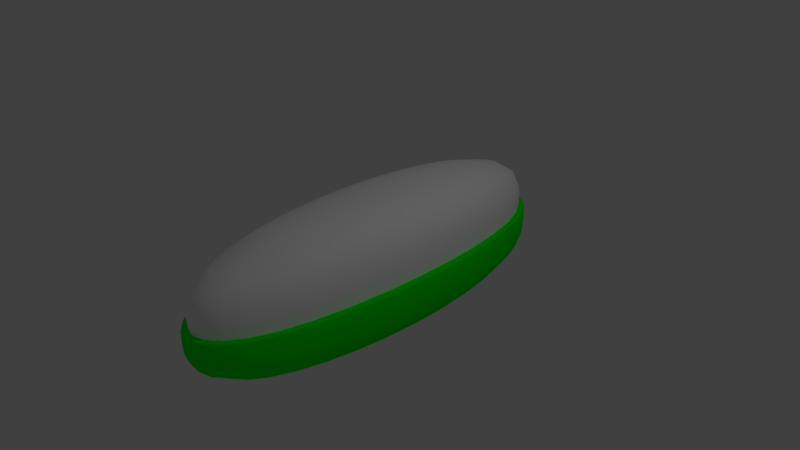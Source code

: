 # Source: 000.blend  (saved by Blender 2.75.2; exported with 4.5.12 LTS)
import bpy
from mathutils import Matrix  # noqa: F401  (used for matrix-valued properties, if any)

bpy.ops.wm.read_factory_settings(use_empty=True)
scene = bpy.context.scene
scene.name = 'Scene'

# ---- collections
col_collection_1 = bpy.data.collections.new('Collection 1'); scene.collection.children.link(col_collection_1)

# ---- materials (node trees are filled in below, after node groups)
mat_buttontop = bpy.data.materials.new('ButtonTop')
mat_buttontop.alpha_threshold = 0.0
mat_buttontop.use_transparent_shadow = False
mat_buttontop.diffuse_color = (1.0, 1.0, 1.0, 1.0)
mat_buttontop.roughness = 0.5
mat_buttontop.specular_intensity = 1.0
mat_buttontop.line_color = (0.0, 0.0, 0.0, 1.0)
mat_buttonbottom = bpy.data.materials.new('ButtonBottom')
mat_buttonbottom.alpha_threshold = 0.0
mat_buttonbottom.use_transparent_shadow = False
mat_buttonbottom.diffuse_color = (0.001534, 1.0, 0.0, 1.0)
mat_buttonbottom.roughness = 0.5
mat_buttonbottom.specular_intensity = 1.0
mat_buttonbottom.line_color = (0.0, 0.0, 0.0, 1.0)

# ---- material node trees

# ---- world
world_world = bpy.data.worlds.new('World'); scene.world = world_world
world_world.color = (0.05088, 0.05088, 0.05088)
world_world.use_sun_shadow = False
world_world.sun_shadow_jitter_overblur = 0.0
world_world.cycles.sampling_method = 'MANUAL'
world_world.cycles.sample_map_resolution = 256

# ---- cameras
cam_camera = bpy.data.cameras.new('Camera')
cam_camera.clip_end = 100.0
cam_camera.lens = 35.0
cam_camera.sensor_width = 32.0
cam_camera.sensor_height = 18.0
cam_camera.ortho_scale = 7.314
cam_camera.dof.focus_distance = 0.0
cam_camera.dof.aperture_fstop = 128.0

# ---- lights
light_lamp = bpy.data.lights.new('Lamp', 'POINT')
light_lamp.transmission_factor = 0.0
light_lamp.cutoff_distance = 30.0
light_lamp.energy = 100.0
light_lamp.shadow_buffer_clip_start = 1.001
light_lamp.shadow_soft_size = 0.1
light_lamp.shadow_maximum_resolution = 0.006
light_lamp.use_absolute_resolution = True
light_lamp.cycles.use_multiple_importance_sampling = False

# ---- meshes
me_cube_002 = bpy.data.meshes.new('Cube.002')
me_cube_002.from_pydata([(-1.565e-07, 3.955e-07, 0.8734), (-1.256e-07, -0.5012, 0.8663), (-9.503e-08, -0.9816, 0.8451), (-6.073e-08, -1.421, 0.8097), (0.1531, 4.623e-07, 0.8663), (0.2999, 5.418e-07, 0.8451), (0.434, 5.779e-07, 0.8097), (0.1504, -0.4923, 0.8593), (0.2946, -0.4747, 0.8384), (0.4264, -0.457, 0.8036), (0.145, -0.9643, 0.8384), (0.2835, -0.9277, 0.8188), (0.4087, -0.887, 0.7867), (0.1396, -1.396, 0.8036), (0.271, -1.337, 0.7867), (0.3859, -1.263, 0.7604), (4.212e-07, -2.677, -0.03596), (0.1658, -2.632, -0.03596), (0.3247, -2.496, -0.03596), (0.4698, -2.269, -0.03596), (0.8153, 4.19e-07, -0.03596), (0.8014, -0.5445, -0.03596), (0.76, -1.066, -0.03596), (0.6909, -1.543, -0.03596), (0.787, 6.009e-07, 0.4535), (0.7736, -0.5233, 0.4525), (0.7334, -1.025, 0.4507), (0.6666, -1.483, 0.4488), (0.8161, 5.309e-07, 0.2771), (0.7063, 6.465e-07, 0.6229), (0.6942, -0.4769, 0.6199), (0.6584, -0.932, 0.6136), (0.5998, -1.344, 0.6066), (0.8022, -0.5432, 0.2771), (0.7607, -1.064, 0.2769), (0.6915, -1.539, 0.2767), (1.646e-07, -2.576, 0.4535), (2.572e-07, -2.671, 0.2771), (0.1599, -2.532, 0.4525), (0.3131, -2.4, 0.4507), (0.4531, -2.182, 0.4488), (7.342e-08, -2.312, 0.6229), (0.166, -2.626, 0.2771), (0.325, -2.49, 0.2769), (0.4702, -2.263, 0.2767), (0.1457, -2.272, 0.6199), (0.2848, -2.155, 0.6136), (0.4106, -1.963, 0.6066), (-2.225e-08, -1.797, 0.7604), (0.1369, -1.766, 0.7551), (0.2645, -1.686, 0.7417), (0.3732, -1.571, 0.7224), (0.4799, -1.221, 0.7224), (0.515, -0.8655, 0.7417), (0.5395, -0.4482, 0.7551), (0.5491, 6.176e-07, 0.7604), (0.5942, -1.951, -0.03596), (0.5174, -1.694, 0.6029), (0.5731, -1.876, 0.4479), (0.5947, -1.946, 0.2766), (0.6943, -1.545, 0.1266), (0.7637, -1.068, 0.1266), (0.8054, -0.5454, 0.1266), (0.8193, 4.424e-07, 0.1266), (3.392e-07, -2.681, 0.1266), (0.1666, -2.636, 0.1266), (0.3263, -2.5, 0.1266), (0.4721, -2.272, 0.1266), (0.4457, -1.459, 0.7036), (0.5971, -1.954, 0.1266)], [], [(0, 1, 7, 4), (4, 7, 8, 5), (5, 8, 9, 6), (6, 9, 54, 55), (1, 2, 10, 7), (7, 10, 11, 8), (8, 11, 12, 9), (9, 12, 53, 54), (2, 3, 13, 10), (10, 13, 14, 11), (11, 14, 15, 12), (12, 15, 52, 53), (3, 48, 49, 13), (13, 49, 50, 14), (14, 50, 51, 15), (15, 51, 68, 52), (18, 66, 65, 17), (19, 67, 66, 18), (19, 56, 69, 67), (61, 22, 21, 62), (20, 63, 62, 21), (17, 65, 64, 16), (60, 23, 22, 61), (69, 56, 23, 60), (33, 62, 63, 28), (25, 30, 31, 26), (26, 31, 32, 27), (27, 32, 57, 58), (38, 45, 41, 36), (30, 54, 53, 31), (31, 53, 52, 32), (32, 52, 68, 57), (45, 49, 48, 41), (26, 34, 33, 25), (34, 61, 62, 33), (27, 35, 34, 26), (35, 60, 61, 34), (58, 59, 35, 27), (59, 69, 60, 35), (36, 37, 42, 38), (37, 64, 65, 42), (38, 42, 43, 39), (39, 43, 44, 40), (40, 44, 59, 58), (24, 29, 30, 25), (42, 65, 66, 43), (43, 66, 67, 44), (44, 67, 69, 59), (25, 33, 28, 24), (39, 46, 45, 38), (46, 50, 49, 45), (40, 47, 46, 39), (47, 51, 50, 46), (57, 47, 40, 58), (68, 51, 47, 57), (29, 55, 54, 30)])
me_cube_002.polygons.foreach_set('use_smooth', [True] * 56)
_uv = me_cube_002.uv_layers.new(name='UVMap')
_uv.uv.foreach_set('vector', [0.6524, 0.02917, 0.6524, 0.2106, 0.5754, 0.2042, 0.5741, 0.02587, 0.5741, 0.02587, 0.5754, 0.2042, 0.4983, 0.1953, 0.4956, 0.02335, 0.4956, 0.02335, 0.4983, 0.1953, 0.4241, 0.1874, 0.4202, 0.02176, 0.4202, 0.02176, 0.4241, 0.1874, 0.356, 0.1837, 0.351, 0.02123, 0.6524, 0.2106, 0.649, 0.3852, 0.5748, 0.3759, 0.5754, 0.2042, 0.5754, 0.2042, 0.5748, 0.3759, 0.5008, 0.3602, 0.4983, 0.1953, 0.4983, 0.1953, 0.5008, 0.3602, 0.4304, 0.344, 0.4241, 0.1874, 0.4241, 0.1874, 0.4304, 0.344, 0.3665, 0.3357, 0.356, 0.1837, 0.649, 0.3852, 0.6421, 0.5454, 0.5707, 0.5334, 0.5748, 0.3759, 0.5748, 0.3759, 0.5707, 0.5334, 0.5008, 0.51, 0.5008, 0.3602, 0.5008, 0.3602, 0.5008, 0.51, 0.4369, 0.4815, 0.4304, 0.344, 0.4304, 0.344, 0.4369, 0.4815, 0.3807, 0.466, 0.3665, 0.3357, 0.6421, 0.5454, 0.6317, 0.6838, 0.5619, 0.6694, 0.5707, 0.5334, 0.5707, 0.5334, 0.5619, 0.6694, 0.4946, 0.638, 0.5008, 0.51, 0.5008, 0.51, 0.4946, 0.638, 0.4353, 0.5948, 0.4369, 0.4815, 0.4369, 0.4815, 0.4353, 0.5948, 0.3942, 0.5535, 0.3807, 0.466, 0.7127, 0.4896, 0.7936, 0.487, 0.7955, 0.5653, 0.7146, 0.5676, 0.7157, 0.403, 0.7966, 0.4001, 0.7936, 0.487, 0.7127, 0.4896, 0.7157, 0.403, 0.7237, 0.3105, 0.8046, 0.3073, 0.7966, 0.4001, 0.8361, 0.1144, 0.7552, 0.1181, 0.7765, 0.02514, 0.8575, 0.02123, 0.0302, 0.05032, 0.06646, 0.04301, 0.07523, 0.2405, 0.03893, 0.2474, 0.7146, 0.5676, 0.7955, 0.5653, 0.8018, 0.6325, 0.7208, 0.6345, 0.8181, 0.2109, 0.7372, 0.2144, 0.7552, 0.1181, 0.8361, 0.1144, 0.8046, 0.3073, 0.7237, 0.3105, 0.7372, 0.2144, 0.8181, 0.2109, 0.1123, 0.233, 0.07523, 0.2405, 0.06646, 0.04301, 0.1035, 0.03639, 0.1679, 0.2187, 0.2469, 0.1964, 0.2648, 0.362, 0.1892, 0.401, 0.1892, 0.401, 0.2648, 0.362, 0.2939, 0.5125, 0.2237, 0.5683, 0.2237, 0.5683, 0.2939, 0.5125, 0.3354, 0.6411, 0.2716, 0.7125, 0.4817, 0.9592, 0.5273, 0.8581, 0.6011, 0.8759, 0.562, 0.9788, 0.2469, 0.1964, 0.356, 0.1837, 0.3665, 0.3357, 0.2648, 0.362, 0.2648, 0.362, 0.3665, 0.3357, 0.3807, 0.466, 0.2939, 0.5125, 0.2939, 0.5125, 0.3807, 0.466, 0.3942, 0.5535, 0.3354, 0.6411, 0.5273, 0.8581, 0.5619, 0.6694, 0.6317, 0.6838, 0.6011, 0.8759, 0.1892, 0.401, 0.1347, 0.4222, 0.1123, 0.233, 0.1679, 0.2187, 0.1347, 0.4222, 0.09782, 0.4303, 0.07523, 0.2405, 0.1123, 0.233, 0.2237, 0.5683, 0.1709, 0.5956, 0.1347, 0.4222, 0.1892, 0.401, 0.8935, 0.2086, 0.8181, 0.2109, 0.8361, 0.1144, 0.9115, 0.1125, 0.2716, 0.7125, 0.2207, 0.7451, 0.1709, 0.5956, 0.2237, 0.5683, 0.88, 0.3046, 0.8046, 0.3073, 0.8181, 0.2109, 0.8935, 0.2086, 0.9698, 0.6115, 0.8775, 0.6285, 0.8712, 0.5616, 0.9633, 0.547, 0.8775, 0.6285, 0.8018, 0.6325, 0.7955, 0.5653, 0.8712, 0.5616, 0.9633, 0.547, 0.8712, 0.5616, 0.8692, 0.4836, 0.9606, 0.4717, 0.9606, 0.4717, 0.8692, 0.4836, 0.872, 0.3971, 0.9625, 0.3883, 0.9625, 0.3883, 0.872, 0.3971, 0.88, 0.3046, 0.9698, 0.2991, 0.1596, 0.02925, 0.2399, 0.02363, 0.2469, 0.1964, 0.1679, 0.2187, 0.8712, 0.5616, 0.7955, 0.5653, 0.7936, 0.487, 0.8692, 0.4836, 0.8692, 0.4836, 0.7936, 0.487, 0.7966, 0.4001, 0.872, 0.3971, 0.872, 0.3971, 0.7966, 0.4001, 0.8046, 0.3073, 0.88, 0.3046, 0.1679, 0.2187, 0.1123, 0.233, 0.1035, 0.03639, 0.1596, 0.02925, 0.4041, 0.9081, 0.4558, 0.8128, 0.5273, 0.8581, 0.4817, 0.9592, 0.4558, 0.8128, 0.4946, 0.638, 0.5619, 0.6694, 0.5273, 0.8581, 0.3329, 0.8259, 0.3906, 0.7408, 0.4558, 0.8128, 0.4041, 0.9081, 0.3906, 0.7408, 0.4353, 0.5948, 0.4946, 0.638, 0.4558, 0.8128, 0.3354, 0.6411, 0.3906, 0.7408, 0.3329, 0.8259, 0.2716, 0.7125, 0.3942, 0.5535, 0.4353, 0.5948, 0.3906, 0.7408, 0.3354, 0.6411, 0.2399, 0.02363, 0.351, 0.02123, 0.356, 0.1837, 0.2469, 0.1964])
me_cube_002.materials.append(mat_buttontop)
me_cube_002.use_remesh_preserve_volume = False
me_cube_002.use_remesh_preserve_attributes = False
me_cube_002.use_mirror_vertex_groups = False
me_cube_002.update()
me_cube = bpy.data.meshes.new('Cube')
me_cube.from_pydata([(1.874e-08, 4.079e-07, -0.9263), (-1.49e-08, -0.5169, -0.9192), (-4.563e-08, -1.012, -0.898), (-7.823e-08, -1.465, -0.8627), (-0.1723, 4.768e-07, -0.9192), (-0.3375, 5.588e-07, -0.898), (-0.4884, 5.96e-07, -0.8627), (-0.1693, -0.5078, -0.9122), (-0.3315, -0.4896, -0.8913), (-0.4798, -0.4714, -0.8566), (-0.1632, -0.9946, -0.8913), (-0.319, -0.9569, -0.8717), (-0.4598, -0.9148, -0.8396), (-0.1571, -1.439, -0.8566), (-0.3049, -1.38, -0.8396), (-0.4342, -1.303, -0.8133), (-4.442e-07, -2.639, -0.139), (-4.433e-07, -2.65, -0.1325), (-4.247e-07, -2.441, -0.1518), (-0.1632, -2.594, -0.139), (-0.1639, -2.605, -0.1325), (-0.3197, -2.46, -0.139), (-0.321, -2.47, -0.1325), (-0.4625, -2.236, -0.139), (-0.4644, -2.245, -0.1325), (-0.1506, -2.399, -0.1518), (-0.295, -2.274, -0.1517), (-0.4269, -2.066, -0.1516), (-4.768e-07, -2.761, -0.01695), (-4.806e-07, -2.758, -0.009167), (-4.768e-07, -2.753, -0.005377), (-0.1866, -2.714, -0.01695), (-0.3654, -2.574, -0.01695), (-0.5286, -2.34, -0.01695), (-0.1859, -2.711, -0.009167), (-0.364, -2.571, -0.009167), (-0.5267, -2.337, -0.009167), (-0.1849, -2.706, -0.005377), (-0.3621, -2.566, -0.005377), (-0.5239, -2.333, -0.005377), (-0.9173, 4.321e-07, -0.01695), (-0.9139, 4.21e-07, -0.009167), (-0.9092, 4.172e-07, -0.005377), (-0.9018, -0.5616, -0.01695), (-0.8985, -0.5609, -0.009167), (-0.8938, -0.5599, -0.005377), (-0.8551, -1.1, -0.01695), (-0.852, -1.098, -0.009167), (-0.8475, -1.097, -0.005377), (-0.7774, -1.591, -0.01695), (-0.7745, -1.589, -0.009167), (-0.7705, -1.586, -0.005377), (-0.3441, -2.524, -0.0009756), (-0.3397, -2.514, -0.001234), (-0.3356, -2.504, -0.001891), (-0.3318, -2.495, -0.002954), (-0.3484, -2.534, -0.001107), (-0.3526, -2.544, -0.001621), (-1.285e-07, -6.803e-07, -0.1604), (-0.1506, -5.066e-07, -0.1602), (-0.295, -3.316e-07, -0.1597), (-0.4269, -1.639e-07, -0.1589), (-1.937e-07, -0.4952, -0.1602), (-2.515e-07, -0.97, -0.1597), (-3.017e-07, -1.404, -0.1589), (-0.148, -0.4865, -0.16), (-0.1426, -0.9529, -0.1596), (-0.1373, -1.379, -0.1588), (-0.2898, -0.469, -0.1596), (-0.2788, -0.9167, -0.1591), (-0.2666, -1.322, -0.1584), (-0.4194, -0.4516, -0.1588), (-0.4019, -0.8764, -0.1584), (-0.3795, -1.248, -0.1578), (-0.8026, 2.906e-07, -0.139), (-0.8058, 2.831e-07, -0.1325), (-0.7423, 2.161e-07, -0.1518), (-0.789, -0.5367, -0.139), (-0.7482, -1.051, -0.139), (-0.6802, -1.521, -0.139), (-0.7922, -0.5389, -0.1325), (-0.7512, -1.055, -0.1325), (-0.6829, -1.527, -0.1325), (-0.7296, -0.4952, -0.1518), (-0.6916, -0.97, -0.1517), (-0.6284, -1.404, -0.1516), (-0.8855, 6.198e-07, -0.5064), (-0.8704, -0.5397, -0.5055), (-0.8253, -1.057, -0.5036), (-0.7501, -1.529, -0.5017), (-0.9182, 5.476e-07, -0.3301), (-0.7948, 6.668e-07, -0.6758), (-0.7811, -0.4919, -0.6728), (-0.7408, -0.9613, -0.6665), (-0.6749, -1.386, -0.6595), (-0.9027, -0.5602, -0.33), (-0.856, -1.097, -0.3298), (-0.7781, -1.587, -0.3296), (-2.712e-07, -2.657, -0.5064), (-3.455e-07, -2.755, -0.3301), (-0.1799, -2.611, -0.5055), (-0.3523, -2.476, -0.5036), (-0.5098, -2.25, -0.5017), (-1.974e-07, -2.384, -0.6758), (-0.1867, -2.708, -0.33), (-0.3657, -2.568, -0.3298), (-0.5291, -2.334, -0.3296), (-0.164, -2.343, -0.6728), (-0.3204, -2.223, -0.6665), (-0.462, -2.025, -0.6595), (-0.8104, 2.831e-07, -0.01185), (-0.8138, 2.608e-07, -0.008766), (-0.8185, 2.682e-07, -0.006331), (-0.7966, -0.5398, -0.01185), (-0.7554, -1.057, -0.01185), (-0.6867, -1.529, -0.01185), (-0.8, -0.5405, -0.008766), (-0.7586, -1.058, -0.008766), (-0.6896, -1.531, -0.008766), (-0.8046, -0.5415, -0.006331), (-0.763, -1.06, -0.006331), (-0.6937, -1.534, -0.006331), (-4.396e-07, -2.654, -0.01185), (-4.377e-07, -2.658, -0.008766), (-4.47e-07, -2.662, -0.006331), (-0.1648, -2.609, -0.01185), (-0.1655, -2.612, -0.008766), (-0.1665, -2.617, -0.006331), (-0.3228, -2.474, -0.01185), (-0.3241, -2.477, -0.008766), (-0.326, -2.482, -0.006331), (-0.467, -2.249, -0.01185), (-0.4689, -2.252, -0.008766), (-0.4717, -2.256, -0.006331), (-1.132e-07, -1.854, -0.8133), (-0.1541, -1.821, -0.8081), (-0.2976, -1.739, -0.7946), (-0.4199, -1.62, -0.7753), (-0.54, -1.26, -0.7753), (-0.5795, -0.8927, -0.7946), (-0.6071, -0.4622, -0.8081), (-0.6179, 6.37e-07, -0.8133), (-0.6686, -2.012, -0.01695), (-0.6661, -2.01, -0.009167), (-0.6626, -2.006, -0.005377), (-4.717e-07, -2.747, -0.003764), (-0.1836, -2.7, -0.003764), (-0.3596, -2.56, -0.003764), (-0.5203, -2.328, -0.003764), (-0.7651, -1.583, -0.003764), (-0.8416, -1.094, -0.003764), (-0.8875, -0.5586, -0.003764), (-0.9028, 3.949e-07, -0.003764), (-3.423e-07, -1.776, -0.1578), (-0.1347, -1.745, -0.1576), (-0.2601, -1.666, -0.1573), (-0.3671, -1.552, -0.1569), (-0.4721, -1.207, -0.1569), (-0.5066, -0.8553, -0.1573), (-0.5307, -0.4428, -0.1576), (-0.5401, -2.98e-08, -0.1578), (-0.5906, -1.934, -0.01185), (-0.5931, -1.937, -0.008766), (-0.5965, -1.94, -0.006331), (-0.5822, -1.747, -0.6558), (-0.6449, -1.935, -0.5008), (-0.6692, -2.008, -0.3295), (-0.7813, -1.594, -0.1795), (-0.8594, -1.102, -0.1795), (-0.9063, -0.5625, -0.1795), (-0.9219, 4.563e-07, -0.1795), (-4.121e-07, -2.766, -0.1795), (-0.1875, -2.719, -0.1795), (-0.3672, -2.578, -0.1795), (-0.5313, -2.344, -0.1795), (-0.5401, -1.776, -0.1516), (-0.5849, -1.923, -0.139), (-0.5873, -1.931, -0.1325), (-0.6829, -1.527, -0.1248), (-0.7512, -1.055, -0.1248), (-0.7922, -0.5389, -0.1248), (-0.8058, 2.645e-07, -0.1248), (-4.414e-07, -2.65, -0.1248), (-0.1639, -2.605, -0.1248), (-0.321, -2.47, -0.1248), (-0.4644, -2.245, -0.1248), (-0.5015, -1.505, -0.7565), (-0.658, -2.002, -0.003764), (-0.4384, -1.441, -0.1565), (-0.6719, -2.016, -0.1795), (-0.5873, -1.931, -0.1248)], [], [(0, 1, 7, 4), (4, 7, 8, 5), (5, 8, 9, 6), (6, 9, 140, 141), (1, 2, 10, 7), (7, 10, 11, 8), (8, 11, 12, 9), (9, 12, 139, 140), (2, 3, 13, 10), (10, 13, 14, 11), (11, 14, 15, 12), (12, 15, 138, 139), (3, 134, 135, 13), (13, 135, 136, 14), (14, 136, 137, 15), (15, 137, 186, 138), (16, 19, 20, 17), (17, 20, 183, 182), (19, 21, 22, 20), (20, 22, 184, 183), (21, 23, 24, 22), (22, 24, 185, 184), (23, 176, 177, 24), (24, 177, 190, 185), (26, 21, 19, 25), (27, 23, 21, 26), (175, 176, 23, 27), (76, 74, 77, 83), (25, 154, 155, 26), (26, 155, 156, 27), (27, 156, 188, 175), (76, 83, 159, 160), (83, 84, 158, 159), (28, 29, 34, 31), (31, 34, 35, 32), (32, 35, 36, 33), (33, 36, 143, 142), (29, 30, 37, 34), (34, 37, 38, 35), (35, 38, 39, 36), (36, 39, 144, 143), (30, 145, 146, 37), (37, 146, 147, 38), (38, 147, 148, 39), (39, 148, 187, 144), (32, 173, 172, 31), (33, 174, 173, 32), (33, 142, 189, 174), (168, 46, 43, 169), (40, 170, 169, 43), (31, 172, 171, 28), (167, 49, 46, 168), (189, 142, 49, 167), (95, 169, 170, 90), (40, 43, 44, 41), (41, 44, 45, 42), (42, 45, 151, 152), (43, 46, 47, 44), (44, 47, 48, 45), (45, 48, 150, 151), (46, 49, 50, 47), (47, 50, 51, 48), (48, 51, 149, 150), (49, 142, 143, 50), (50, 143, 144, 51), (51, 144, 187, 149), (124, 127, 146, 145), (52, 53, 54, 55, 130, 133, 148, 147, 57, 56), (119, 151, 150, 120), (120, 150, 149, 121), (163, 187, 148, 133), (121, 149, 187, 163), (58, 59, 65, 62), (62, 65, 66, 63), (63, 66, 67, 64), (64, 67, 154, 153), (59, 60, 68, 65), (65, 68, 69, 66), (66, 69, 70, 67), (67, 70, 155, 154), (60, 61, 71, 68), (68, 71, 72, 69), (69, 72, 73, 70), (70, 73, 156, 155), (61, 160, 159, 71), (71, 159, 158, 72), (72, 158, 157, 73), (73, 157, 188, 156), (25, 19, 16, 18), (74, 75, 80, 77), (77, 80, 81, 78), (78, 81, 82, 79), (79, 82, 177, 176), (75, 181, 180, 80), (80, 180, 179, 81), (81, 179, 178, 82), (82, 178, 190, 177), (83, 77, 78, 84), (84, 85, 157, 158), (84, 78, 79, 85), (85, 175, 188, 157), (85, 79, 176, 175), (125, 122, 182, 183), (87, 92, 93, 88), (88, 93, 94, 89), (89, 94, 164, 165), (100, 107, 103, 98), (92, 140, 139, 93), (93, 139, 138, 94), (94, 138, 186, 164), (107, 135, 134, 103), (88, 96, 95, 87), (96, 168, 169, 95), (89, 97, 96, 88), (97, 167, 168, 96), (165, 166, 97, 89), (166, 189, 167, 97), (98, 99, 104, 100), (99, 171, 172, 104), (100, 104, 105, 101), (101, 105, 106, 102), (102, 106, 166, 165), (86, 91, 92, 87), (104, 172, 173, 105), (105, 173, 174, 106), (106, 174, 189, 166), (87, 95, 90, 86), (101, 108, 107, 100), (108, 136, 135, 107), (102, 109, 108, 101), (109, 137, 136, 108), (164, 109, 102, 165), (186, 137, 109, 164), (91, 141, 140, 92), (110, 113, 180, 181), (114, 179, 180, 113), (125, 183, 184, 128), (115, 178, 179, 114), (190, 178, 115, 161), (110, 111, 116, 113), (113, 116, 117, 114), (114, 117, 118, 115), (115, 118, 162, 161), (111, 112, 119, 116), (116, 119, 120, 117), (117, 120, 121, 118), (118, 121, 163, 162), (122, 125, 126, 123), (123, 126, 127, 124), (128, 184, 185, 131), (125, 128, 129, 126), (126, 129, 130, 127), (131, 185, 190, 161), (128, 131, 132, 129), (129, 132, 133, 130), (112, 152, 151, 119), (131, 161, 162, 132), (132, 162, 163, 133), (127, 130, 55, 54, 53, 52, 56, 57, 147, 146), (18, 153, 154, 25)])
me_cube.polygons.foreach_set('use_smooth', [True] * 160)
_uv = me_cube.uv_layers.new(name='UVMap')
_uv.uv.foreach_set('vector', [0.296, 0.02717, 0.296, 0.1962, 0.2525, 0.1902, 0.2517, 0.0241, 0.2517, 0.0241, 0.2525, 0.1902, 0.2088, 0.182, 0.2073, 0.02175, 0.2073, 0.02175, 0.2088, 0.182, 0.1668, 0.1745, 0.1646, 0.02027, 0.1646, 0.02027, 0.1668, 0.1745, 0.1283, 0.1711, 0.1254, 0.01978, 0.296, 0.1962, 0.2941, 0.3588, 0.2521, 0.3501, 0.2525, 0.1902, 0.2525, 0.1902, 0.2521, 0.3501, 0.2102, 0.3355, 0.2088, 0.182, 0.2088, 0.182, 0.2102, 0.3355, 0.1704, 0.3204, 0.1668, 0.1745, 0.1668, 0.1745, 0.1704, 0.3204, 0.1342, 0.3127, 0.1283, 0.1711, 0.2941, 0.3588, 0.2902, 0.5081, 0.2498, 0.4969, 0.2521, 0.3501, 0.2521, 0.3501, 0.2498, 0.4969, 0.2102, 0.4751, 0.2102, 0.3355, 0.2102, 0.3355, 0.2102, 0.4751, 0.174, 0.4485, 0.1704, 0.3204, 0.1704, 0.3204, 0.174, 0.4485, 0.1422, 0.4341, 0.1342, 0.3127, 0.2902, 0.5081, 0.2844, 0.6369, 0.2448, 0.6236, 0.2498, 0.4969, 0.2498, 0.4969, 0.2448, 0.6236, 0.2067, 0.5943, 0.2102, 0.4751, 0.2102, 0.4751, 0.2067, 0.5943, 0.1731, 0.5541, 0.174, 0.4485, 0.174, 0.4485, 0.1731, 0.5541, 0.1499, 0.5156, 0.1422, 0.4341, 0.5546, 0.0234, 0.5092, 0.03921, 0.5086, 0.03564, 0.5542, 0.01978, 0.9829, 0.02126, 0.9818, 0.0759, 0.9796, 0.07585, 0.9807, 0.02121, 0.5092, 0.03921, 0.4658, 0.08434, 0.465, 0.08093, 0.5086, 0.03564, 0.9818, 0.0759, 0.9809, 0.1424, 0.9787, 0.1424, 0.9796, 0.07585, 0.4658, 0.08434, 0.4261, 0.1587, 0.4251, 0.1556, 0.465, 0.08093, 0.9809, 0.1424, 0.9803, 0.2189, 0.9781, 0.2188, 0.9787, 0.1424, 0.4261, 0.1587, 0.392, 0.2623, 0.391, 0.2596, 0.4251, 0.1556, 0.9803, 0.2189, 0.9801, 0.3033, 0.9779, 0.3032, 0.9781, 0.2188, 0.4734, 0.1457, 0.4658, 0.08434, 0.5092, 0.03921, 0.5135, 0.1037, 0.4367, 0.2148, 0.4261, 0.1587, 0.4658, 0.08434, 0.4734, 0.1457, 0.4053, 0.3108, 0.392, 0.2623, 0.4261, 0.1587, 0.4367, 0.2148, 0.3491, 0.8949, 0.3315, 0.8949, 0.3353, 0.7187, 0.3526, 0.7323, 0.5135, 0.1037, 0.5183, 0.3183, 0.4834, 0.3452, 0.4734, 0.1457, 0.4734, 0.1457, 0.4834, 0.3452, 0.4537, 0.3831, 0.4367, 0.2148, 0.4367, 0.2148, 0.4537, 0.3831, 0.4338, 0.4199, 0.4053, 0.3108, 0.3491, 0.8949, 0.3526, 0.7323, 0.4083, 0.7483, 0.4056, 0.8937, 0.3526, 0.7323, 0.3632, 0.5763, 0.4149, 0.6128, 0.4083, 0.7483, 0.7517, 0.02084, 0.7539, 0.02189, 0.7404, 0.05426, 0.7381, 0.05329, 0.7381, 0.05329, 0.7404, 0.05426, 0.7299, 0.1154, 0.7276, 0.1146, 0.7276, 0.1146, 0.7299, 0.1154, 0.7231, 0.2046, 0.7207, 0.2039, 0.7207, 0.2039, 0.7231, 0.2046, 0.7204, 0.3211, 0.7181, 0.3206, 0.903, 0.01978, 0.9031, 0.02124, 0.8579, 0.05408, 0.8576, 0.05274, 0.7404, 0.05426, 0.7416, 0.05564, 0.7312, 0.1166, 0.7299, 0.1154, 0.7299, 0.1154, 0.7312, 0.1166, 0.7244, 0.2056, 0.7231, 0.2046, 0.7231, 0.2046, 0.7244, 0.2056, 0.7218, 0.3219, 0.7204, 0.3211, 0.9031, 0.02124, 0.9035, 0.02322, 0.8587, 0.0559, 0.8579, 0.05408, 0.8579, 0.05408, 0.8587, 0.0559, 0.8234, 0.1171, 0.8223, 0.1155, 0.8223, 0.1155, 0.8234, 0.1171, 0.7997, 0.2061, 0.7984, 0.2048, 0.7984, 0.2048, 0.7997, 0.2061, 0.7896, 0.3221, 0.7881, 0.3211, 0.7276, 0.1146, 0.6831, 0.1138, 0.6936, 0.05234, 0.7381, 0.05329, 0.7207, 0.2039, 0.6761, 0.2033, 0.6831, 0.1138, 0.7276, 0.1146, 0.7207, 0.2039, 0.7181, 0.3206, 0.6734, 0.3202, 0.6761, 0.2033, 0.6821, 0.6265, 0.7267, 0.6263, 0.7369, 0.8007, 0.6922, 0.8012, 0.7501, 0.9794, 0.7054, 0.9802, 0.6922, 0.8012, 0.7369, 0.8007, 0.7381, 0.05329, 0.6936, 0.05234, 0.7073, 0.01978, 0.7517, 0.02084, 0.6756, 0.4638, 0.7203, 0.4638, 0.7267, 0.6263, 0.6821, 0.6265, 0.6734, 0.3202, 0.7181, 0.3206, 0.7203, 0.4638, 0.6756, 0.4638, 0.6516, 0.8019, 0.6922, 0.8012, 0.7054, 0.9802, 0.6647, 0.9802, 0.7501, 0.9794, 0.7369, 0.8007, 0.7393, 0.8005, 0.7525, 0.9791, 0.7525, 0.9791, 0.7393, 0.8005, 0.7407, 0.8004, 0.7539, 0.9786, 0.8849, 0.9764, 0.8438, 0.7988, 0.8454, 0.7986, 0.8865, 0.9758, 0.7369, 0.8007, 0.7267, 0.6263, 0.7292, 0.6264, 0.7393, 0.8005, 0.7393, 0.8005, 0.7292, 0.6264, 0.7306, 0.6266, 0.7407, 0.8004, 0.8438, 0.7988, 0.8126, 0.6255, 0.8143, 0.6257, 0.8454, 0.7986, 0.7267, 0.6263, 0.7203, 0.4638, 0.7227, 0.4642, 0.7292, 0.6264, 0.7292, 0.6264, 0.7227, 0.4642, 0.7241, 0.4646, 0.7306, 0.6266, 0.8126, 0.6255, 0.7935, 0.4638, 0.7951, 0.4644, 0.8143, 0.6257, 0.7203, 0.4638, 0.7181, 0.3206, 0.7204, 0.3211, 0.7227, 0.4642, 0.7227, 0.4642, 0.7204, 0.3211, 0.7218, 0.3219, 0.7241, 0.4646, 0.7935, 0.4638, 0.7881, 0.3211, 0.7896, 0.3221, 0.7951, 0.4644, 0.9105, 0.04977, 0.8701, 0.08031, 0.8587, 0.0559, 0.9035, 0.02322, 0.8302, 0.127, 0.8322, 0.1298, 0.8342, 0.1324, 0.8359, 0.1348, 0.8388, 0.1386, 0.8185, 0.2238, 0.7997, 0.2061, 0.8234, 0.1171, 0.8264, 0.1216, 0.8283, 0.1242, 0.8689, 0.7958, 0.8454, 0.7986, 0.8143, 0.6257, 0.838, 0.6285, 0.838, 0.6285, 0.8143, 0.6257, 0.7951, 0.4644, 0.8181, 0.4727, 0.811, 0.3354, 0.7896, 0.3221, 0.7997, 0.2061, 0.8185, 0.2238, 0.8181, 0.4727, 0.7951, 0.4644, 0.7896, 0.3221, 0.811, 0.3354, 0.5559, 0.89, 0.514, 0.891, 0.5148, 0.7314, 0.5559, 0.7275, 0.5559, 0.7275, 0.5148, 0.7314, 0.5162, 0.5783, 0.5559, 0.5717, 0.5559, 0.5717, 0.5162, 0.5783, 0.5176, 0.4384, 0.5558, 0.4294, 0.5558, 0.4294, 0.5176, 0.4384, 0.5183, 0.3183, 0.5558, 0.3072, 0.514, 0.891, 0.4739, 0.892, 0.4753, 0.7381, 0.5148, 0.7314, 0.5148, 0.7314, 0.4753, 0.7381, 0.4784, 0.5911, 0.5162, 0.5783, 0.5162, 0.5783, 0.4784, 0.5911, 0.4817, 0.4581, 0.5176, 0.4384, 0.5176, 0.4384, 0.4817, 0.4581, 0.4834, 0.3452, 0.5183, 0.3183, 0.4739, 0.892, 0.4372, 0.8929, 0.4392, 0.7447, 0.4753, 0.7381, 0.4753, 0.7381, 0.4392, 0.7447, 0.4441, 0.6051, 0.4784, 0.5911, 0.4784, 0.5911, 0.4441, 0.6051, 0.4503, 0.4831, 0.4817, 0.4581, 0.4817, 0.4581, 0.4503, 0.4831, 0.4537, 0.3831, 0.4834, 0.3452, 0.4372, 0.8929, 0.4056, 0.8937, 0.4083, 0.7483, 0.4392, 0.7447, 0.4392, 0.7447, 0.4083, 0.7483, 0.4149, 0.6128, 0.4441, 0.6051, 0.4441, 0.6051, 0.4149, 0.6128, 0.4245, 0.4972, 0.4503, 0.4831, 0.4503, 0.4831, 0.4245, 0.4972, 0.4338, 0.4199, 0.4537, 0.3831, 0.5135, 0.1037, 0.5092, 0.03921, 0.5546, 0.0234, 0.5554, 0.08893, 0.3315, 0.8949, 0.3302, 0.8947, 0.334, 0.7178, 0.3353, 0.7187, 0.3353, 0.7187, 0.334, 0.7178, 0.3454, 0.5481, 0.3467, 0.5496, 0.3467, 0.5496, 0.3454, 0.5481, 0.3644, 0.3929, 0.3656, 0.3951, 0.3656, 0.3951, 0.3644, 0.3929, 0.391, 0.2596, 0.392, 0.2623, 0.9829, 0.6654, 0.9807, 0.6653, 0.9796, 0.578, 0.9818, 0.5781, 0.9818, 0.5781, 0.9796, 0.578, 0.9787, 0.4863, 0.9809, 0.4863, 0.9809, 0.4863, 0.9787, 0.4863, 0.9781, 0.3935, 0.9803, 0.3936, 0.9803, 0.3936, 0.9781, 0.3935, 0.9779, 0.3032, 0.9801, 0.3033, 0.3526, 0.7323, 0.3353, 0.7187, 0.3467, 0.5496, 0.3632, 0.5763, 0.3632, 0.5763, 0.3808, 0.4335, 0.4245, 0.4972, 0.4149, 0.6128, 0.3632, 0.5763, 0.3467, 0.5496, 0.3656, 0.3951, 0.3808, 0.4335, 0.3808, 0.4335, 0.4053, 0.3108, 0.4338, 0.4199, 0.4245, 0.4972, 0.3808, 0.4335, 0.3656, 0.3951, 0.392, 0.2623, 0.4053, 0.3108, 0.9474, 0.0747, 0.9485, 0.01978, 0.9807, 0.02121, 0.9796, 0.07585, 0.02176, 0.2038, 0.06649, 0.183, 0.07663, 0.3372, 0.03383, 0.3736, 0.03383, 0.3736, 0.07663, 0.3372, 0.09308, 0.4774, 0.05338, 0.5293, 0.05338, 0.5293, 0.09308, 0.4774, 0.1166, 0.5972, 0.08048, 0.6637, 0.1994, 0.8935, 0.2252, 0.7994, 0.267, 0.8159, 0.2449, 0.9117, 0.06649, 0.183, 0.1283, 0.1711, 0.1342, 0.3127, 0.07663, 0.3372, 0.07663, 0.3372, 0.1342, 0.3127, 0.1422, 0.4341, 0.09308, 0.4774, 0.09308, 0.4774, 0.1422, 0.4341, 0.1499, 0.5156, 0.1166, 0.5972, 0.2252, 0.7994, 0.2448, 0.6236, 0.2844, 0.6369, 0.267, 0.8159, 0.5976, 0.6381, 0.6415, 0.628, 0.6516, 0.8019, 0.6068, 0.8057, 0.6415, 0.628, 0.6821, 0.6265, 0.6922, 0.8012, 0.6516, 0.8019, 0.5919, 0.4818, 0.6351, 0.4658, 0.6415, 0.628, 0.5976, 0.6381, 0.6351, 0.4658, 0.6756, 0.4638, 0.6821, 0.6265, 0.6415, 0.628, 0.5901, 0.3439, 0.633, 0.3228, 0.6351, 0.4658, 0.5919, 0.4818, 0.633, 0.3228, 0.6734, 0.3202, 0.6756, 0.4638, 0.6351, 0.4658, 0.2449, 0.9117, 0.2216, 0.9511, 0.1745, 0.9322, 0.1994, 0.8935, 0.6665, 0.02356, 0.7073, 0.01978, 0.6936, 0.05234, 0.653, 0.056, 0.1994, 0.8935, 0.1745, 0.9322, 0.1291, 0.8829, 0.1555, 0.8459, 0.5985, 0.1454, 0.6425, 0.1172, 0.6356, 0.2064, 0.5924, 0.2315, 0.5924, 0.2315, 0.6356, 0.2064, 0.633, 0.3228, 0.5901, 0.3439, 0.01709, 0.02725, 0.06253, 0.02201, 0.06649, 0.183, 0.02176, 0.2038, 0.653, 0.056, 0.6936, 0.05234, 0.6831, 0.1138, 0.6425, 0.1172, 0.6425, 0.1172, 0.6831, 0.1138, 0.6761, 0.2033, 0.6356, 0.2064, 0.6356, 0.2064, 0.6761, 0.2033, 0.6734, 0.3202, 0.633, 0.3228, 0.6068, 0.8057, 0.6516, 0.8019, 0.6647, 0.9802, 0.6192, 0.9775, 0.1555, 0.8459, 0.1848, 0.7571, 0.2252, 0.7994, 0.1994, 0.8935, 0.1848, 0.7571, 0.2067, 0.5943, 0.2448, 0.6236, 0.2252, 0.7994, 0.1152, 0.7693, 0.1478, 0.6901, 0.1848, 0.7571, 0.1555, 0.8459, 0.1478, 0.6901, 0.1731, 0.5541, 0.2067, 0.5943, 0.1848, 0.7571, 0.1166, 0.5972, 0.1478, 0.6901, 0.1152, 0.7693, 0.08048, 0.6637, 0.1499, 0.5156, 0.1731, 0.5541, 0.1478, 0.6901, 0.1166, 0.5972, 0.06253, 0.02201, 0.1254, 0.01978, 0.1283, 0.1711, 0.06649, 0.183, 0.9485, 0.6659, 0.9474, 0.5785, 0.9796, 0.578, 0.9807, 0.6653, 0.9465, 0.4865, 0.9787, 0.4863, 0.9796, 0.578, 0.9474, 0.5785, 0.9474, 0.0747, 0.9796, 0.07585, 0.9787, 0.1424, 0.9465, 0.1415, 0.9459, 0.3935, 0.9781, 0.3935, 0.9787, 0.4863, 0.9465, 0.4865, 0.9779, 0.3032, 0.9781, 0.3935, 0.9459, 0.3935, 0.9457, 0.3029, 0.9115, 0.9668, 0.9104, 0.9671, 0.8704, 0.7957, 0.8715, 0.7956, 0.8715, 0.7956, 0.8704, 0.7957, 0.8395, 0.6287, 0.8406, 0.6289, 0.8406, 0.6289, 0.8395, 0.6287, 0.8195, 0.4732, 0.8207, 0.4736, 0.8207, 0.4736, 0.8195, 0.4732, 0.8123, 0.3362, 0.8134, 0.3368, 0.9104, 0.9671, 0.909, 0.9675, 0.8689, 0.7958, 0.8704, 0.7957, 0.8704, 0.7957, 0.8689, 0.7958, 0.838, 0.6285, 0.8395, 0.6287, 0.8395, 0.6287, 0.838, 0.6285, 0.8181, 0.4727, 0.8195, 0.4732, 0.8195, 0.4732, 0.8181, 0.4727, 0.811, 0.3354, 0.8123, 0.3362, 0.9115, 0.05238, 0.8715, 0.08272, 0.8709, 0.08171, 0.911, 0.05129, 0.911, 0.05129, 0.8709, 0.08171, 0.8701, 0.08031, 0.9105, 0.04977, 0.9465, 0.1415, 0.9787, 0.1424, 0.9781, 0.2188, 0.9459, 0.2183, 0.8715, 0.08272, 0.8406, 0.1407, 0.8398, 0.1398, 0.8709, 0.08171, 0.8709, 0.08171, 0.8398, 0.1398, 0.8388, 0.1386, 0.8701, 0.08031, 0.9459, 0.2183, 0.9781, 0.2188, 0.9779, 0.3032, 0.9457, 0.3029, 0.8406, 0.1407, 0.8207, 0.2256, 0.8197, 0.2249, 0.8398, 0.1398, 0.8398, 0.1398, 0.8197, 0.2249, 0.8185, 0.2238, 0.8388, 0.1386, 0.909, 0.9675, 0.8865, 0.9758, 0.8454, 0.7986, 0.8689, 0.7958, 0.8207, 0.2256, 0.8134, 0.3368, 0.8123, 0.3362, 0.8197, 0.2249, 0.8197, 0.2249, 0.8123, 0.3362, 0.811, 0.3354, 0.8185, 0.2238, 0.8701, 0.08031, 0.8388, 0.1386, 0.8359, 0.1348, 0.8342, 0.1324, 0.8322, 0.1298, 0.8302, 0.127, 0.8283, 0.1242, 0.8264, 0.1216, 0.8234, 0.1171, 0.8587, 0.0559, 0.5554, 0.08893, 0.5558, 0.3072, 0.5183, 0.3183, 0.5135, 0.1037])
me_cube.materials.append(mat_buttonbottom)
me_cube.use_remesh_preserve_volume = False
me_cube.use_remesh_preserve_attributes = False
me_cube.use_mirror_vertex_groups = False
me_cube.update()

# ---- objects
ob_buttontop = bpy.data.objects.new('ButtonTop', me_cube_002)
ob_buttonbottom = bpy.data.objects.new('ButtonBottom', me_cube)
ob_lamp = bpy.data.objects.new('Lamp', light_lamp)
ob_camera = bpy.data.objects.new('Camera', cam_camera)

# ---- transforms, parenting, visibility, modifiers, constraints
ob_buttontop.location = (-8.882e-16, 0.0, 0.0)
ob_buttontop.lock_rotations_4d = False
ob_buttontop.empty_display_type = 'ARROWS'
ob_buttontop.lineart.crease_threshold = 0.0
_m = ob_buttontop.modifiers.new('Mirror', 'MIRROR')
_m.use_clip = True
_m = ob_buttontop.modifiers.new('Mirror.001', 'MIRROR')
_m.use_axis = (False, True, False)
_m.use_clip = True
ob_buttonbottom.location = (0.0, 0.0, 0.0)
ob_buttonbottom.lock_rotations_4d = False
ob_buttonbottom.empty_display_type = 'ARROWS'
ob_buttonbottom.lineart.crease_threshold = 0.0
_m = ob_buttonbottom.modifiers.new('Mirror', 'MIRROR')
_m.use_clip = True
_m = ob_buttonbottom.modifiers.new('Mirror.001', 'MIRROR')
_m.use_axis = (False, True, False)
_m.use_clip = True
ob_lamp.location = (4.076, 1.005, 5.904)
ob_lamp.rotation_euler = (0.6503, 0.05522, 1.866)
ob_lamp.lock_rotations_4d = False
ob_lamp.empty_display_type = 'ARROWS'
ob_lamp.color = (0.0, 0.0, 0.0, 0.0)
ob_lamp.lineart.crease_threshold = 0.0
ob_camera.location = (7.481, -6.508, 5.344)
ob_camera.rotation_euler = (1.109, 0.01082, 0.8149)
ob_camera.lock_rotations_4d = False
ob_camera.empty_display_type = 'ARROWS'
ob_camera.color = (0.0, 0.0, 0.0, 0.0)
ob_camera.display_type = 'WIRE'
ob_camera.lineart.crease_threshold = 0.0

# ---- collection membership
col_collection_1.objects.link(ob_buttontop)
col_collection_1.objects.link(ob_buttonbottom)
col_collection_1.objects.link(ob_lamp)
col_collection_1.objects.link(ob_camera)

# ---- scene / render settings (as saved in the file)
scene.camera = ob_camera
scene.frame_start = 1; scene.frame_end = 250; scene.frame_set(1)
scene.render.engine = 'BLENDER_EEVEE_NEXT'
scene.render.resolution_percentage = 50
scene.render.dither_intensity = 0.0
scene.cycles.use_denoising = False
scene.cycles.samples = 10
scene.cycles.sampling_pattern = 'TABULATED_SOBOL'
scene.cycles.light_sampling_threshold = 0.0
scene.cycles.use_adaptive_sampling = False
scene.cycles.use_light_tree = False
scene.cycles.blur_glossy = 0.0
scene.cycles.pixel_filter_type = 'GAUSSIAN'
scene.cycles.sample_clamp_indirect = 0.0
scene.view_settings.view_transform = 'Standard'
bpy.context.view_layer.update()
